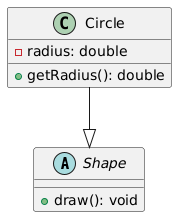

The diagram above was rendered by PlantUML. Its source (embedded in the PNG):
@startuml
abstract class Shape {
  +draw(): void
}

class Circle {
  -radius: double
  +getRadius(): double
}

Circle --|> Shape
@enduml